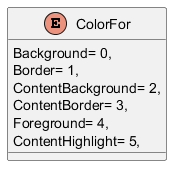

The diagram above was rendered by PlantUML. Its source (embedded in the PNG):
@startuml
enum ColorFor {
    Background= 0,
    Border= 1,
    ContentBackground= 2,
    ContentBorder= 3,
    Foreground= 4,
    ContentHighlight= 5,
}
@enduml